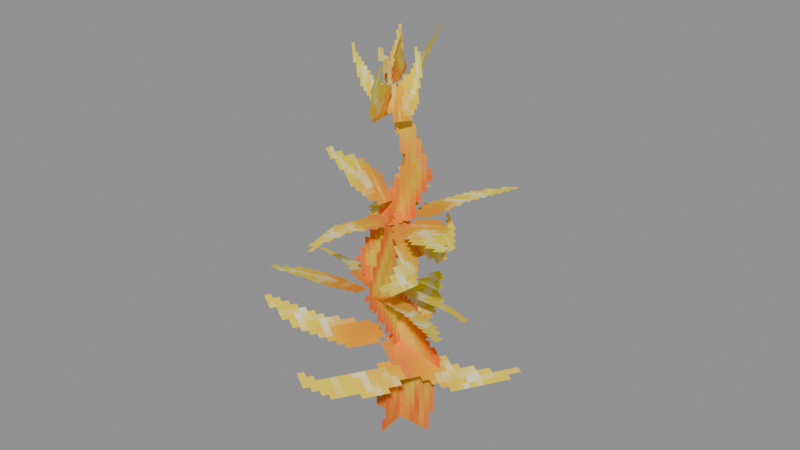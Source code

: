 # Source: Foliage_Plants_Storm_Sapling.blend  (saved by Blender 5.0.119; exported with 4.5.12 LTS)
import bpy
from mathutils import Matrix  # noqa: F401  (used for matrix-valued properties, if any)

bpy.ops.wm.read_factory_settings(use_empty=True)
scene = bpy.context.scene
scene.name = 'Scene'

# ---- collections
col_widgets = bpy.data.collections.new('Widgets'); scene.collection.children.link(col_widgets)
col_widgets.hide_viewport = True

# ---- images (referenced by path relative to the original .blend; pixels are not part of the script)
import os
ASSET_DIR = os.environ.get("B2B_ASSET_DIR", "")  # directory of the original .blend (textures are referenced by path, not embedded)
HERE = os.path.dirname(os.path.abspath(__file__))  # packed textures are extracted next to this script under _unpacked/

def load_image(name, relpath, width, height, colorspace="sRGB"):
    """Load a texture the original file referenced (path relative to the .blend, or extracted next to this script)."""
    p = next((c for c in (os.path.join(HERE, relpath), os.path.join(ASSET_DIR, relpath)) if relpath and os.path.exists(c)), "")
    if p:
        img = bpy.data.images.load(p, check_existing=True)
        img.name = name
    else:  # same state as the original file: an image datablock whose file is absent (Cycles renders it pink)
        img = bpy.data.images.new(name, width, height)
        img.source = "FILE"
        img.filepath = "//" + (relpath or name)
    img.colorspace_settings.name = colorspace
    return img
img_image_0 = load_image('Image_0', '_unpacked/Image_0.93116a33.png', 64, 64, 'sRGB')

# ---- materials (node trees are filled in below, after node groups)
mat_material_0 = bpy.data.materials.new('Material_0')

# ---- material node trees
mat_material_0.use_nodes = True; mat_material_0.node_tree.nodes.clear()
_N = mat_material_0.node_tree.nodes; _L = mat_material_0.node_tree.links
n0 = _N.new('ShaderNodeBsdfPrincipled'); n0.name = 'Principled BSDF'; n0.location = (10, 300)
n0.inputs[2].default_value = 1.0
n1 = _N.new('ShaderNodeOutputMaterial'); n1.name = 'Material Output'; n1.location = (300, 300)
n2 = _N.new('NodeFrame'); n2.name = 'Frame'; n2.location = (0, 0)
n2.label = 'Alpha Clip'
n2.width = 150
n3 = _N.new('ShaderNodeMath'); n3.name = 'Math'; n3.location = (-340, -20)
n3.operation = 'SUBTRACT'
n3.inputs[0].default_value = 1.0
n4 = _N.new('ShaderNodeMath'); n4.name = 'Math.001'; n4.location = (-540, -20)
n4.operation = 'LESS_THAN'
n4.inputs[1].default_value = 0.05
n5 = _N.new('ShaderNodeTexImage'); n5.name = 'Image Texture'; n5.location = (-840, 210)
n5.label = 'BASE COLOR'
n5.image = img_image_0
n5.interpolation = 'Closest'
n5.extension = 'EXTEND'
n3.parent = n2
n4.parent = n2
_L.new(n0.outputs[0], n1.inputs[0])
_L.new(n3.outputs[0], n0.inputs[4])
_L.new(n4.outputs[0], n3.inputs[1])
_L.new(n5.outputs[0], n0.inputs[0])
_L.new(n5.outputs[1], n4.inputs[0])
n1.is_active_output = True

# ---- meshes
me_mesh_0 = bpy.data.meshes.new('Mesh_0')
me_mesh_0.from_pydata([(-1.0, -6.25e-05, 4.0), (1.0, -6.25e-05, 4.0), (-1.0, -6.25e-05, 0.0), (1.0, -6.25e-05, 0.0)], [], [(0, 2, 1), (2, 3, 1)])
_uv = me_mesh_0.uv_layers.new(name='UVMap')
_uv.uv.foreach_set('vector', [0.0, 1.0, 0.0, 0.0, 0.5, 1.0, 0.0, 0.0, 0.5, 0.0, 0.5, 1.0])
me_mesh_0.materials.append(mat_material_0)
me_mesh_0.update()
me_mesh_0.normals_split_custom_set([tuple(v) for v in zip(*[iter([0.0, -1.0, 0.0, 0.0, -1.0, 0.0, 0.0, -1.0, 0.0, 0.0, -1.0, 0.0, 0.0, -1.0, 0.0, 0.0, -1.0, 0.0])] * 3)])
me_mesh_1 = bpy.data.meshes.new('Mesh_1')
me_mesh_1.from_pydata([(-1.0, -6.248e-05, 4.0), (1.0, -6.252e-05, 4.0), (-1.0, -6.248e-05, 2.067e-25), (1.0, -6.252e-05, -2.069e-25)], [], [(0, 2, 1), (2, 3, 1)])
_uv = me_mesh_1.uv_layers.new(name='UVMap')
_uv.uv.foreach_set('vector', [0.0, 1.0, 0.0, 0.0, 0.5, 1.0, 0.0, 0.0, 0.5, 0.0, 0.5, 1.0])
me_mesh_1.materials.append(mat_material_0)
me_mesh_1.update()
me_mesh_1.normals_split_custom_set([tuple(v) for v in zip(*[iter([-2.235e-08, -1.0, 0.0, -2.235e-08, -1.0, 0.0, -2.235e-08, -1.0, 0.0, -2.235e-08, -1.0, 0.0, -2.235e-08, -1.0, 0.0, -2.235e-08, -1.0, 0.0])] * 3)])
me_mesh_2 = bpy.data.meshes.new('Mesh_2')
me_mesh_2.from_pydata([(-0.7733, -6.252e-05, 0.9267), (0.7733, -6.253e-05, 0.9267), (-0.7733, -6.247e-05, -0.9267), (0.7733, -6.248e-05, -0.9267), (-0.8465, -1.263, 1.29), (0.2216, -1.256, 1.487), (-0.7512, -0.5064, 0.7507), (0.3168, -0.5002, 0.9483), (-0.1937, -1.199, 1.496), (-0.2407, -0.5152, 1.745), (-0.3135, -0.8893, 0.6236), (-0.3605, -0.2059, 0.8723)], [], [(0, 2, 1), (2, 3, 1), (4, 6, 5), (6, 7, 5), (8, 10, 9), (10, 11, 9)])
me_mesh_2.polygons.foreach_set('use_smooth', [0, 0, 0, 1, 0, 0])
_uv = me_mesh_2.uv_layers.new(name='UVMap')
_uv.uv.foreach_set('vector', [0.5, 0.5, 0.5, 0.0, 1.0, 0.5, 0.5, 0.0, 1.0, 0.0, 1.0, 0.5, 0.5, 1.0, 0.5, 0.6719, 0.9062, 1.0, 0.5, 0.6719, 0.9062, 0.6719, 0.9062, 1.0, 0.5, 1.0, 0.5, 0.6719, 0.9062, 1.0, 0.5, 0.6719, 0.9062, 0.6719, 0.9062, 1.0])
me_mesh_2.materials.append(mat_material_0)
me_mesh_2.update()
me_mesh_2.normals_split_custom_set([tuple(v) for v in zip(*[iter([-3.726e-09, -1.0, -2.981e-08, -3.726e-09, -1.0, -2.981e-08, -3.726e-09, -1.0, -2.981e-08, -3.726e-09, -1.0, -2.98e-08, -3.726e-09, -1.0, -2.98e-08, -3.726e-09, -1.0, -2.98e-08, 0.1507, -0.5864, -0.7959, 0.1507, -0.5864, -0.7959, 0.1507, -0.5864, -0.7959, 0.1507, -0.5864, -0.7959, 0.1507, -0.5864, -0.7959, 0.1507, -0.5864, -0.7959, 0.9896, 0.1041, -0.09899, 0.9896, 0.1041, -0.09899, 0.9896, 0.1041, -0.09899, 0.9896, 0.1041, -0.09899, 0.9896, 0.1041, -0.09899, 0.9896, 0.1041, -0.09899])] * 3)])
me_mesh_3 = bpy.data.meshes.new('Mesh_3')
me_mesh_3.from_pydata([(-1.135, -6.264e-05, 1.038), (1.135, -6.246e-05, 1.038), (-1.135, -6.254e-05, -1.038), (1.135, -6.236e-05, -1.038)], [], [(0, 2, 1), (2, 3, 1)])
_uv = me_mesh_3.uv_layers.new(name='UVMap')
_uv.uv.foreach_set('vector', [0.5, 0.5, 0.5, 0.0, 1.0, 0.5, 0.5, 0.0, 1.0, 0.0, 1.0, 0.5])
me_mesh_3.materials.append(mat_material_0)
me_mesh_3.update()
me_mesh_3.normals_split_custom_set([tuple(v) for v in zip(*[iter([7.637e-08, -1.0, -4.843e-08, 7.637e-08, -1.0, -4.843e-08, 7.637e-08, -1.0, -4.843e-08, 7.637e-08, -1.0, -4.843e-08, 7.637e-08, -1.0, -4.843e-08, 7.637e-08, -1.0, -4.843e-08])] * 3)])
me_mesh_4 = bpy.data.meshes.new('Mesh_4')
me_mesh_4.from_pydata([(-1.0, -6.264e-05, 1.0), (1.0, -6.262e-05, 1.0), (-1.0, -6.238e-05, -1.0), (1.0, -6.236e-05, -1.0)], [], [(0, 2, 1), (2, 3, 1)])
_uv = me_mesh_4.uv_layers.new(name='UVMap')
_uv.uv.foreach_set('vector', [0.5, 0.5, 0.5, 0.0, 1.0, 0.5, 0.5, 0.0, 1.0, 0.0, 1.0, 0.5])
me_mesh_4.materials.append(mat_material_0)
me_mesh_4.update()
me_mesh_4.normals_split_custom_set([tuple(v) for v in zip(*[iter([1.118e-08, -1.0, -1.267e-07, 1.118e-08, -1.0, -1.267e-07, 1.118e-08, -1.0, -1.267e-07, 1.118e-08, -1.0, -1.267e-07, 1.118e-08, -1.0, -1.267e-07, 1.118e-08, -1.0, -1.267e-07])] * 3)])
me_mesh_5 = bpy.data.meshes.new('Mesh_5')
me_mesh_5.from_pydata([(-0.7733, -6.234e-05, 0.9267), (0.7733, -6.253e-05, 0.9267), (-0.7733, -6.247e-05, -0.9267), (0.7733, -6.266e-05, -0.9267)], [], [(0, 2, 1), (2, 3, 1)])
_uv = me_mesh_5.uv_layers.new(name='UVMap')
_uv.uv.foreach_set('vector', [0.5, 0.0, 0.5, 0.5, 1.0, 0.0, 0.5, 0.5, 1.0, 0.5, 1.0, 0.0])
me_mesh_5.materials.append(mat_material_0)
me_mesh_5.update()
me_mesh_5.normals_split_custom_set([tuple(v) for v in zip(*[iter([-1.173e-07, -1.0, 7.078e-08, -1.173e-07, -1.0, 7.078e-08, -1.173e-07, -1.0, 7.078e-08, -1.173e-07, -1.0, 7.078e-08, -1.173e-07, -1.0, 7.078e-08, -1.173e-07, -1.0, 7.078e-08])] * 3)])
me_plane = bpy.data.meshes.new('Plane')
me_plane.from_pydata([(-1.0, -6.123e-17, -1.0), (1.0, -6.123e-17, -1.0), (-1.0, 6.123e-17, 1.0), (1.0, 6.123e-17, 1.0)], [], [(0, 1, 3, 2)])
_uv = me_plane.uv_layers.new(name='UVMap')
_uv.uv.foreach_set('vector', [0.0, 0.0, 1.0, 0.0, 1.0, 1.0, 0.0, 1.0])
me_plane.update()
arm_armature = bpy.data.armatures.new('Armature')  # bones are not reproduced
arm_armature_001 = bpy.data.armatures.new('Armature.001')  # bones are not reproduced
arm_armature_002 = bpy.data.armatures.new('Armature.002')  # bones are not reproduced
arm_armature_003 = bpy.data.armatures.new('Armature.003')  # bones are not reproduced
arm_armature_004 = bpy.data.armatures.new('Armature.004')  # bones are not reproduced
arm_armature_005 = bpy.data.armatures.new('Armature.005')  # bones are not reproduced

# ---- objects
ob_sapling = bpy.data.objects.new('Sapling', arm_armature)
ob_mesh_0 = bpy.data.objects.new('Mesh_0', me_mesh_0)
ob_sapling_001 = bpy.data.objects.new('Sapling.001', arm_armature_001)
ob_mesh_1 = bpy.data.objects.new('Mesh_1', me_mesh_1)
ob_leaves = bpy.data.objects.new('Leaves', arm_armature_002)
ob_mesh_2 = bpy.data.objects.new('Mesh_2', me_mesh_2)
ob_leaves_001 = bpy.data.objects.new('Leaves.001', arm_armature_003)
ob_mesh_3 = bpy.data.objects.new('Mesh_3', me_mesh_3)
ob_leaves_002 = bpy.data.objects.new('Leaves.002', arm_armature_004)
ob_mesh_4 = bpy.data.objects.new('Mesh_4', me_mesh_4)
ob_leaves_003 = bpy.data.objects.new('Leaves.003', arm_armature_005)
ob_mesh_5 = bpy.data.objects.new('Mesh_5', me_mesh_5)
ob_wgt_sapling = bpy.data.objects.new('WGT-Sapling', me_plane)

# ---- transforms, parenting, visibility, modifiers, constraints
ob_sapling.location = (0.0, 0.0, 0.0)
ob_sapling.rotation_mode = 'QUATERNION'
ob_sapling.rotation_quaternion = (1.0, 0.0, 0.0, 0.0)
ob_sapling.show_in_front = True
ob_mesh_0.parent = ob_sapling
ob_mesh_0.location = (0.0, 0.0, 0.0)
ob_mesh_0.rotation_mode = 'QUATERNION'
ob_mesh_0.rotation_quaternion = (1.0, 0.0, 0.0, 0.0)
_vg = ob_mesh_0.vertex_groups.new(name='Sapling')
_vg.add([0, 1, 2, 3], 1.0, 'REPLACE')
_m = ob_mesh_0.modifiers.new('Armature', 'ARMATURE')
_m.object = ob_sapling
ob_sapling_001.location = (0.0, 0.0, 0.0)
ob_sapling_001.rotation_mode = 'QUATERNION'
ob_sapling_001.rotation_quaternion = (0.6756, 3.777e-18, -3.777e-18, 0.7373)
ob_sapling_001.show_in_front = True
ob_mesh_1.parent = ob_sapling_001
ob_mesh_1.location = (0.0, 0.0, 0.0)
ob_mesh_1.rotation_mode = 'QUATERNION'
ob_mesh_1.rotation_quaternion = (1.0, 0.0, 0.0, 0.0)
_vg = ob_mesh_1.vertex_groups.new(name='Sapling')
_vg.add([0, 1, 2, 3], 1.0, 'REPLACE')
_m = ob_mesh_1.modifiers.new('Armature', 'ARMATURE')
_m.object = ob_sapling_001
ob_leaves.location = (0.04216, 0.0102, 2.301)
ob_leaves.rotation_mode = 'QUATERNION'
ob_leaves.rotation_quaternion = (0.6171, -0.2851, -0.1803, 0.7109)
ob_leaves.show_in_front = True
ob_mesh_2.parent = ob_leaves
ob_mesh_2.location = (0.0, 0.0, 0.0)
ob_mesh_2.rotation_mode = 'QUATERNION'
ob_mesh_2.rotation_quaternion = (1.0, 0.0, 0.0, 0.0)
_vg = ob_mesh_2.vertex_groups.new(name='Leaves')
_vg.add([0, 1, 2, 3], 1.0, 'REPLACE')
_vg = ob_mesh_2.vertex_groups.new(name='Node')
_vg.add([4, 5, 6, 7], 1.0, 'REPLACE')
_vg = ob_mesh_2.vertex_groups.new(name='Node.001')
_vg.add([8, 9, 10, 11], 1.0, 'REPLACE')
_m = ob_mesh_2.modifiers.new('Armature', 'ARMATURE')
_m.object = ob_leaves
ob_leaves_001.location = (-0.021, -0.1311, 0.9166)
ob_leaves_001.rotation_mode = 'QUATERNION'
ob_leaves_001.rotation_quaternion = (0.4184, 0.3034, -0.5363, -0.6673)
ob_leaves_001.show_in_front = True
ob_mesh_3.parent = ob_leaves_001
ob_mesh_3.location = (0.0, 0.0, 0.0)
ob_mesh_3.rotation_mode = 'QUATERNION'
ob_mesh_3.rotation_quaternion = (1.0, 0.0, 0.0, 0.0)
_vg = ob_mesh_3.vertex_groups.new(name='Leaves')
_vg.add([0, 1, 2, 3], 1.0, 'REPLACE')
_m = ob_mesh_3.modifiers.new('Armature', 'ARMATURE')
_m.object = ob_leaves_001
ob_leaves_002.location = (-0.1602, -0.1253, 1.506)
ob_leaves_002.rotation_mode = 'QUATERNION'
ob_leaves_002.rotation_quaternion = (0.8253, 0.5327, 0.1787, 0.05739)
ob_leaves_002.show_in_front = True
ob_mesh_4.parent = ob_leaves_002
ob_mesh_4.location = (0.0, 0.0, 0.0)
ob_mesh_4.rotation_mode = 'QUATERNION'
ob_mesh_4.rotation_quaternion = (1.0, 0.0, 0.0, 0.0)
_vg = ob_mesh_4.vertex_groups.new(name='Leaves')
_vg.add([0, 1, 2, 3], 1.0, 'REPLACE')
_m = ob_mesh_4.modifiers.new('Armature', 'ARMATURE')
_m.object = ob_leaves_002
ob_leaves_003.location = (0.04216, 0.0102, 2.301)
ob_leaves_003.rotation_mode = 'QUATERNION'
ob_leaves_003.rotation_quaternion = (0.4297, -0.4974, -0.6042, 0.4504)
ob_leaves_003.show_in_front = True
ob_mesh_5.parent = ob_leaves_003
ob_mesh_5.location = (0.0, 0.0, 0.0)
ob_mesh_5.rotation_mode = 'QUATERNION'
ob_mesh_5.rotation_quaternion = (1.0, 0.0, 0.0, 0.0)
_vg = ob_mesh_5.vertex_groups.new(name='Leaves')
_vg.add([0, 1, 2, 3], 1.0, 'REPLACE')
_m = ob_mesh_5.modifiers.new('Armature', 'ARMATURE')
_m.object = ob_leaves_003
ob_wgt_sapling.location = (0.0, 0.0, 0.0)
ob_wgt_sapling.hide_render = True

# ---- collection membership
scene.collection.objects.link(ob_sapling)
scene.collection.objects.link(ob_mesh_0)
scene.collection.objects.link(ob_sapling_001)
scene.collection.objects.link(ob_mesh_1)
scene.collection.objects.link(ob_leaves)
scene.collection.objects.link(ob_mesh_2)
scene.collection.objects.link(ob_leaves_001)
scene.collection.objects.link(ob_mesh_3)
scene.collection.objects.link(ob_leaves_002)
scene.collection.objects.link(ob_mesh_4)
scene.collection.objects.link(ob_leaves_003)
scene.collection.objects.link(ob_mesh_5)
col_widgets.objects.link(ob_wgt_sapling)

# ---- scene / render settings (as saved in the file)
scene.frame_start = 1; scene.frame_end = 250; scene.frame_set(1)
scene.render.engine = 'BLENDER_EEVEE_NEXT'
scene.render.bake_bias = 0.0
scene.render.bake_samples = 0
scene.cycles.sampling_pattern = 'TABULATED_SOBOL'
scene.eevee.use_volume_custom_range = False
bpy.context.view_layer.update()

# ---- added for rendering (the .blend has no active camera and no usable light): camera, sun + grey world if the file has none
cam_auto = bpy.data.cameras.new('AutoCamera')
cam_auto.lens = 50.0
cam_auto.sensor_width = 36.0
cam_auto.clip_end = 1000.0
ob_auto_camera = bpy.data.objects.new('AutoCamera', cam_auto)
scene.collection.objects.link(ob_auto_camera)
ob_auto_camera.location = (5.91567, -7.09768, 6.9302)
ob_auto_camera.rotation_euler = (1.09748, -7.21219e-08, 0.694738)
scene.camera = ob_auto_camera
light_auto_sun = bpy.data.lights.new('AutoSun', 'SUN')
light_auto_sun.energy = 3.0
light_auto_sun.angle = 0.0523599
ob_auto_sun = bpy.data.objects.new('AutoSun', light_auto_sun)
scene.collection.objects.link(ob_auto_sun)
ob_auto_sun.rotation_euler = (0.872665, 0.174533, 0.523599)
if scene.world is None:
    world_auto = bpy.data.worlds.new('AutoWorld')
    world_auto.color = (0.3, 0.3, 0.3)
    scene.world = world_auto
bpy.context.view_layer.update()
